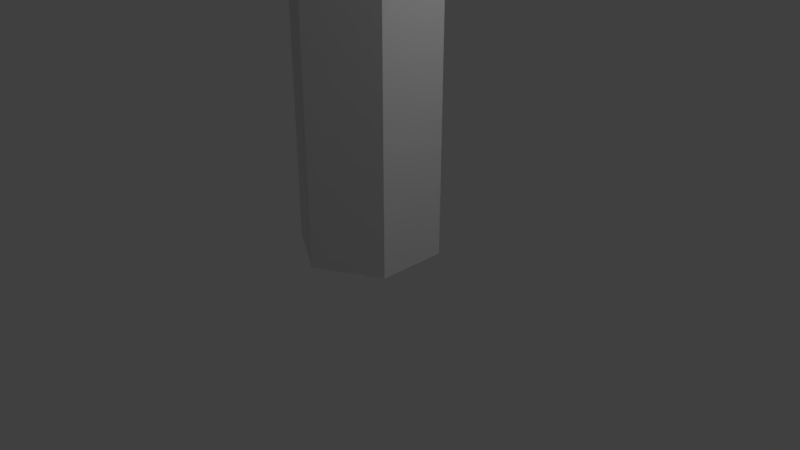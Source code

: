 # Source: tree.blend  (saved by Blender 2.79.0; exported with 4.5.12 LTS)
import bpy
from mathutils import Matrix  # noqa: F401  (used for matrix-valued properties, if any)

bpy.ops.wm.read_factory_settings(use_empty=True)
scene = bpy.context.scene
scene.name = 'Scene'

# ---- collections
col_collection_1 = bpy.data.collections.new('Collection 1'); scene.collection.children.link(col_collection_1)

# ---- materials (node trees are filled in below, after node groups)
mat_material_001 = bpy.data.materials.new('Material.001')
mat_material_001.alpha_threshold = 0.0
mat_material_001.use_transparent_shadow = False
mat_material_001.roughness = 0.5

# ---- material node trees

# ---- world
world_world = bpy.data.worlds.new('World'); scene.world = world_world
world_world.color = (0.05088, 0.05088, 0.05088)
world_world.use_sun_shadow = False
world_world.sun_shadow_jitter_overblur = 0.0
world_world.cycles.sampling_method = 'MANUAL'

# ---- cameras
cam_camera = bpy.data.cameras.new('Camera')
cam_camera.clip_end = 100.0
cam_camera.lens = 35.0
cam_camera.sensor_width = 32.0
cam_camera.sensor_height = 18.0
cam_camera.ortho_scale = 7.314
cam_camera.dof.focus_distance = 0.0
cam_camera.dof.aperture_fstop = 128.0

# ---- lights
light_lamp = bpy.data.lights.new('Lamp', 'POINT')
light_lamp.transmission_factor = 0.0
light_lamp.cutoff_distance = 30.0
light_lamp.energy = 100.0
light_lamp.shadow_buffer_clip_start = 1.001
light_lamp.shadow_soft_size = 0.1
light_lamp.shadow_maximum_resolution = 0.006
light_lamp.use_absolute_resolution = True

# ---- meshes
me_cylinder = bpy.data.meshes.new('Cylinder')
me_cylinder.from_pydata([(0.0, 1.0, -1.0), (0.0, 1.0, 2.074), (0.866, 0.5, -1.0), (0.866, 0.5, 2.074), (0.866, -0.5, -1.0), (0.866, -0.5, 2.074), (-8.742e-08, -1.0, -1.0), (-8.742e-08, -1.0, 2.074), (-0.866, -0.5, -1.0), (-0.866, -0.5, 2.074), (-0.866, 0.5, -1.0), (-0.866, 0.5, 2.074), (1.359e-07, 7.84, 2.494), (6.789, 3.92, 2.494), (6.789, -3.92, 2.494), (-5.495e-07, -7.84, 2.494), (-6.789, -3.92, 2.494), (-6.789, 3.92, 2.494), (1.83e-07, 9.093, 4.069), (7.875, 4.547, 4.069), (7.875, -4.547, 4.069), (-6.119e-07, -9.093, 4.069), (-7.875, -4.547, 4.069), (-7.875, 4.547, 4.069), (1.83e-07, 9.093, 5.203), (7.875, 4.547, 5.203), (7.875, -4.547, 5.203), (-6.119e-07, -9.093, 5.203), (-7.875, -4.547, 5.203), (-7.875, 4.547, 5.203), (-1.403e-08, 5.516, 6.497), (4.777, 2.758, 6.497), (4.777, -2.758, 6.497), (-4.963e-07, -5.516, 6.497), (-4.777, -2.758, 6.497), (-4.777, 2.758, 6.497)], [], [(0, 1, 3, 2), (2, 3, 5, 4), (4, 5, 7, 6), (6, 7, 9, 8), (5, 3, 13, 14), (8, 9, 11, 10), (10, 11, 1, 0), (0, 2, 4, 6, 8, 10), (11, 9, 16, 17), (3, 1, 12, 13), (7, 5, 14, 15), (1, 11, 17, 12), (9, 7, 15, 16), (15, 14, 20, 21), (13, 12, 18, 19), (12, 17, 23, 18), (16, 15, 21, 22), (14, 13, 19, 20), (17, 16, 22, 23), (20, 19, 25, 26), (23, 22, 28, 29), (21, 20, 26, 27), (19, 18, 24, 25), (18, 23, 29, 24), (22, 21, 27, 28), (25, 24, 30, 31), (24, 29, 35, 30), (28, 27, 33, 34), (26, 25, 31, 32), (29, 28, 34, 35), (27, 26, 32, 33), (31, 30, 35, 34, 33, 32)])
me_cylinder.polygons.foreach_set('use_smooth', [0, 0, 0, 0, 0, 0, 0, 0, 0, 0, 0, 0, 0, 1, 1, 1, 1, 1, 1, 1, 1, 1, 1, 1, 1, 1, 1, 1, 1, 1, 1, 1])
_uv = me_cylinder.uv_layers.new(name='UVMap')
_uv.uv.foreach_set('vector', [0.7856, 0.9017, 0.7856, 0.7966, 0.756, 0.7966, 0.756, 0.9017, 0.8161, 0.7958, 0.8161, 0.6906, 0.8503, 0.6906, 0.8503, 0.7958, 0.756, 0.7958, 0.756, 0.6906, 0.7856, 0.6906, 0.7856, 0.7958, 0.7856, 0.7958, 0.7856, 0.6906, 0.8153, 0.6906, 0.8153, 0.7958, 0.2327, 0.3029, 0.2031, 0.2857, 0.0003939, 0.4028, 0.2327, 0.5369, 0.8503, 0.9017, 0.8503, 0.7966, 0.8161, 0.7966, 0.8161, 0.9017, 0.8153, 0.9017, 0.8153, 0.7966, 0.7856, 0.7966, 0.7856, 0.9017, 0.0003939, 0.858, 0.03003, 0.8751, 0.05966, 0.858, 0.05966, 0.8238, 0.03003, 0.8067, 0.0003939, 0.8238, 0.2327, 0.2344, 0.2623, 0.2515, 0.465, 0.1345, 0.2327, 0.0003939, 0.2031, 0.2857, 0.2031, 0.2515, 0.000394, 0.1345, 0.0003939, 0.4028, 0.2623, 0.2857, 0.2327, 0.3029, 0.2327, 0.5369, 0.465, 0.4028, 0.2031, 0.6889, 0.2031, 0.6547, 0.000394, 0.5377, 0.0003939, 0.8059, 0.2623, 0.2515, 0.2623, 0.2857, 0.465, 0.4028, 0.465, 0.1345, 0.5197, 0.6659, 0.5197, 0.8982, 0.4658, 0.9353, 0.4658, 0.6659, 0.5752, 0.703, 0.5752, 0.9353, 0.629, 0.9353, 0.629, 0.6659, 0.5205, 0.6659, 0.5205, 0.8982, 0.5744, 0.9353, 0.5744, 0.6659, 0.6618, 0.9229, 0.6618, 0.6906, 0.7157, 0.6906, 0.7157, 0.96, 0.9292, 0.4001, 0.9292, 0.6683, 0.8753, 0.6898, 0.8753, 0.3787, 0.9542, 0.2901, 0.9542, 0.02184, 0.9003, 0.0003939, 0.9003, 0.3115, 0.4166, 0.8884, 0.1055, 0.8884, 0.1055, 0.8496, 0.4166, 0.8496, 0.1055, 0.928, 0.4166, 0.928, 0.4166, 0.8892, 0.1055, 0.8892, 0.375, 0.9675, 0.1055, 0.9675, 0.1055, 0.9287, 0.375, 0.9287, 0.7552, 0.96, 0.7552, 0.6906, 0.7164, 0.6906, 0.7164, 0.96, 0.4562, 0.8071, 0.4562, 0.5377, 0.4174, 0.5377, 0.4174, 0.8071, 0.9312, 0.9996, 0.6618, 0.9996, 0.6618, 0.9608, 0.9312, 0.9608, 0.4658, 0.6651, 0.5873, 0.3787, 0.661, 0.4764, 0.5873, 0.6501, 0.3106, 0.8488, 0.3106, 0.5377, 0.4166, 0.5989, 0.4166, 0.7876, 0.8995, 0.0003939, 0.8995, 0.3115, 0.7935, 0.2503, 0.7935, 0.06159, 0.3099, 0.5377, 0.3099, 0.8488, 0.2039, 0.7876, 0.2039, 0.5989, 0.8746, 0.3787, 0.8746, 0.6898, 0.7685, 0.6286, 0.7685, 0.4399, 0.7678, 0.3787, 0.7678, 0.6898, 0.6618, 0.6286, 0.6618, 0.4399, 0.6292, 0.3779, 0.4658, 0.2835, 0.4658, 0.09476, 0.6292, 0.0003939, 0.7927, 0.09476, 0.7927, 0.2835])
me_cylinder.materials.append(mat_material_001)
me_cylinder.use_remesh_preserve_volume = False
me_cylinder.use_remesh_preserve_attributes = False
me_cylinder.use_mirror_vertex_groups = False
me_cylinder.update()

# ---- objects
ob_cylinder = bpy.data.objects.new('Cylinder', me_cylinder)
ob_lamp = bpy.data.objects.new('Lamp', light_lamp)
ob_camera = bpy.data.objects.new('Camera', cam_camera)

# ---- transforms, parenting, visibility, modifiers, constraints
ob_cylinder.location = (0.0, 0.0, 2.25)
ob_cylinder.scale = (0.9233, 0.9233, 2.102)
ob_cylinder.lineart.crease_threshold = 0.0
ob_lamp.location = (4.076, 1.005, 5.904)
ob_lamp.rotation_euler = (0.6503, 0.05522, 1.866)
ob_lamp.lock_rotations_4d = False
ob_lamp.empty_display_type = 'ARROWS'
ob_lamp.color = (0.0, 0.0, 0.0, 0.0)
ob_lamp.lineart.crease_threshold = 0.0
ob_camera.location = (7.481, -6.508, 5.344)
ob_camera.rotation_euler = (1.109, 0.0, 0.8149)
ob_camera.lock_rotations_4d = False
ob_camera.empty_display_type = 'ARROWS'
ob_camera.color = (0.0, 0.0, 0.0, 0.0)
ob_camera.display_type = 'WIRE'
ob_camera.lineart.crease_threshold = 0.0

# ---- collection membership
col_collection_1.objects.link(ob_cylinder)
col_collection_1.objects.link(ob_lamp)
col_collection_1.objects.link(ob_camera)

# ---- scene / render settings (as saved in the file)
scene.camera = ob_camera
scene.frame_start = 1; scene.frame_end = 250; scene.frame_set(1)
scene.render.engine = 'BLENDER_EEVEE_NEXT'
scene.render.resolution_percentage = 50
scene.render.dither_intensity = 0.0
scene.cycles.use_denoising = False
scene.cycles.samples = 128
scene.cycles.sampling_pattern = 'TABULATED_SOBOL'
scene.cycles.use_adaptive_sampling = False
scene.cycles.use_light_tree = False
scene.cycles.blur_glossy = 0.0
scene.cycles.sample_clamp_indirect = 0.0
scene.view_settings.view_transform = 'Standard'
bpy.context.view_layer.update()
